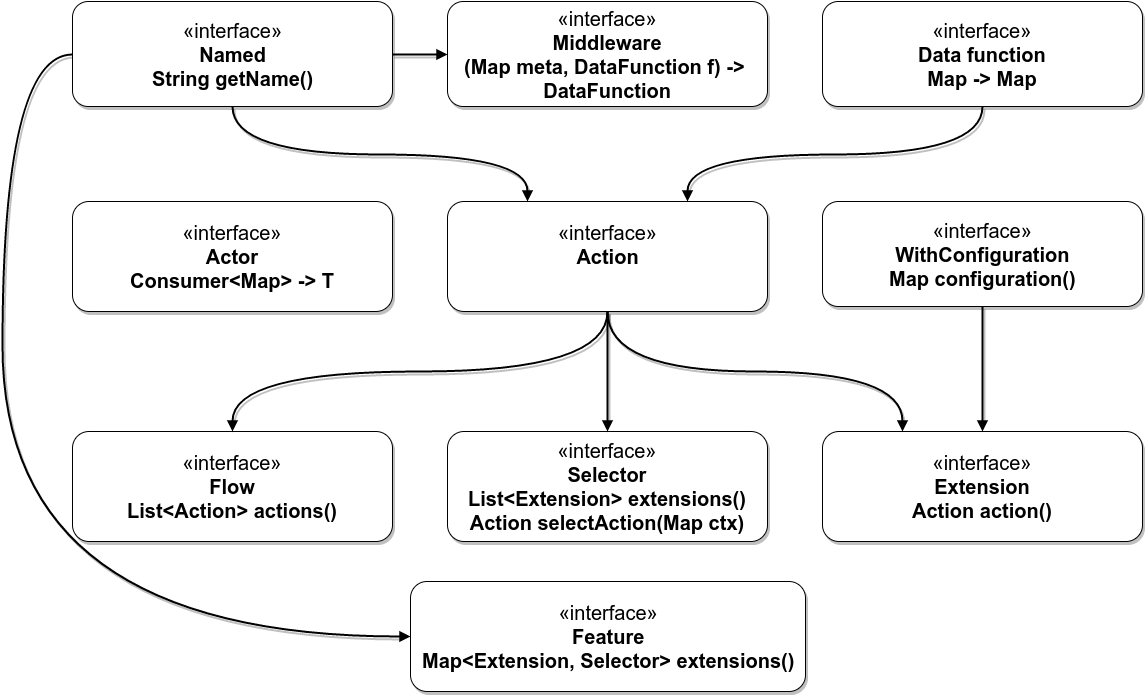

The diagram above was exported from draw.io. Its source (the exported page's mxGraphModel, read from the mxfile embedded in the PNG):
<mxGraphModel dx="3410" dy="761" grid="1" gridSize="10" guides="1" tooltips="1" connect="1" arrows="1" fold="1" page="1" pageScale="1" pageWidth="1980" pageHeight="1100" math="0" shadow="0">
  <root>
    <mxCell id="0" />
    <mxCell id="1" parent="0" />
    <mxCell id="4807f77ede6c30b8-13" value="«interface»&lt;br&gt;&lt;b&gt;Data function&lt;/b&gt;&lt;div&gt;&lt;div&gt;&lt;b&gt;Map -&amp;gt; Map&lt;/b&gt;&lt;/div&gt;&lt;/div&gt;" style="html=1;rounded=1;shadow=1;glass=0;strokeColor=#000000;fillColor=#ffffff;fontSize=20;" vertex="1" parent="1">
      <mxGeometry x="770" y="340" width="320" height="105" as="geometry" />
    </mxCell>
    <mxCell id="4807f77ede6c30b8-14" value="«interface»&lt;br&gt;&lt;b&gt;Action&lt;/b&gt;&lt;div&gt;&lt;b&gt;&lt;br&gt;&lt;/b&gt;&lt;/div&gt;" style="html=1;rounded=1;shadow=1;glass=0;strokeColor=#000000;fillColor=#ffffff;fontSize=20;" vertex="1" parent="1">
      <mxGeometry x="395" y="540" width="320" height="110" as="geometry" />
    </mxCell>
    <mxCell id="3f1eedfa4299f764-2" style="edgeStyle=orthogonalEdgeStyle;curved=1;rounded=0;html=1;exitX=0;exitY=0.5;entryX=0;entryY=0.5;shadow=1;startArrow=none;startFill=0;endArrow=block;endFill=1;jettySize=auto;orthogonalLoop=1;strokeColor=#000000;strokeWidth=2;gradientColor=#B3B3B3;fontSize=20;" edge="1" parent="1" source="4807f77ede6c30b8-15" target="3f1eedfa4299f764-1">
      <mxGeometry relative="1" as="geometry">
        <Array as="points">
          <mxPoint x="-50" y="393" />
          <mxPoint x="-50" y="975" />
        </Array>
      </mxGeometry>
    </mxCell>
    <mxCell id="4807f77ede6c30b8-15" value="«interface»&lt;br&gt;&lt;b&gt;Named&lt;/b&gt;&lt;br&gt;&lt;div&gt;&lt;b&gt;String getName()&lt;/b&gt;&lt;/div&gt;" style="html=1;rounded=1;shadow=1;glass=0;strokeColor=#000000;fillColor=#ffffff;fontSize=20;" vertex="1" parent="1">
      <mxGeometry x="20" y="340" width="320" height="105" as="geometry" />
    </mxCell>
    <mxCell id="4807f77ede6c30b8-16" style="edgeStyle=orthogonalEdgeStyle;curved=1;rounded=0;html=1;exitX=0.5;exitY=1;entryX=0.25;entryY=0;shadow=1;startArrow=none;startFill=0;endArrow=block;endFill=1;jettySize=auto;orthogonalLoop=1;strokeColor=#000000;strokeWidth=2;gradientColor=#B3B3B3;fontSize=20;" edge="1" parent="1" source="4807f77ede6c30b8-15" target="4807f77ede6c30b8-14">
      <mxGeometry relative="1" as="geometry" />
    </mxCell>
    <mxCell id="4807f77ede6c30b8-17" style="edgeStyle=orthogonalEdgeStyle;curved=1;rounded=0;html=1;exitX=0.5;exitY=1;entryX=0.75;entryY=0;shadow=1;startArrow=none;startFill=0;endArrow=block;endFill=1;jettySize=auto;orthogonalLoop=1;strokeColor=#000000;strokeWidth=2;gradientColor=#B3B3B3;fontSize=20;" edge="1" parent="1" source="4807f77ede6c30b8-13" target="4807f77ede6c30b8-14">
      <mxGeometry relative="1" as="geometry" />
    </mxCell>
    <mxCell id="4807f77ede6c30b8-18" value="«interface»&lt;br&gt;&lt;b&gt;Flow&lt;/b&gt;&lt;div&gt;&lt;b&gt;List&amp;lt;Action&amp;gt; actions()&lt;/b&gt;&lt;/div&gt;" style="html=1;rounded=1;shadow=1;glass=0;strokeColor=#000000;fillColor=#ffffff;fontSize=20;" vertex="1" parent="1">
      <mxGeometry x="20" y="770" width="320" height="110" as="geometry" />
    </mxCell>
    <mxCell id="4807f77ede6c30b8-19" style="edgeStyle=orthogonalEdgeStyle;curved=1;rounded=0;html=1;exitX=0.5;exitY=1;entryX=0.5;entryY=0;shadow=1;startArrow=none;startFill=0;endArrow=block;endFill=1;jettySize=auto;orthogonalLoop=1;strokeColor=#000000;strokeWidth=2;gradientColor=#B3B3B3;fontSize=20;" edge="1" parent="1" source="4807f77ede6c30b8-14" target="4807f77ede6c30b8-18">
      <mxGeometry relative="1" as="geometry" />
    </mxCell>
    <mxCell id="4807f77ede6c30b8-20" value="«interface»&lt;br&gt;&lt;b&gt;Selector&lt;/b&gt;&lt;br&gt;&lt;div&gt;&lt;b&gt;List&amp;lt;Extension&amp;gt; extensions()&lt;/b&gt;&lt;/div&gt;&lt;div&gt;&lt;b&gt;Action selectAction(Map ctx)&lt;/b&gt;&lt;/div&gt;" style="html=1;rounded=1;shadow=1;glass=0;strokeColor=#000000;fillColor=#ffffff;fontSize=20;" vertex="1" parent="1">
      <mxGeometry x="395" y="770" width="320" height="110" as="geometry" />
    </mxCell>
    <mxCell id="4807f77ede6c30b8-21" style="edgeStyle=orthogonalEdgeStyle;curved=1;rounded=0;html=1;exitX=0.5;exitY=1;shadow=1;startArrow=none;startFill=0;endArrow=block;endFill=1;jettySize=auto;orthogonalLoop=1;strokeColor=#000000;strokeWidth=2;gradientColor=#B3B3B3;fontSize=20;" edge="1" parent="1" source="4807f77ede6c30b8-14" target="4807f77ede6c30b8-20">
      <mxGeometry relative="1" as="geometry" />
    </mxCell>
    <mxCell id="4807f77ede6c30b8-22" value="«interface»&lt;br&gt;&lt;b&gt;WithConfiguration&lt;/b&gt;&lt;br&gt;&lt;div&gt;&lt;b&gt;Map configuration()&lt;/b&gt;&lt;/div&gt;" style="html=1;rounded=1;shadow=1;glass=0;strokeColor=#000000;fillColor=#ffffff;fontSize=20;" vertex="1" parent="1">
      <mxGeometry x="770" y="540" width="320" height="105" as="geometry" />
    </mxCell>
    <mxCell id="4807f77ede6c30b8-23" value="«interface»&lt;br&gt;&lt;b&gt;Extension&lt;/b&gt;&lt;div&gt;&lt;b&gt;Action action()&lt;/b&gt;&lt;/div&gt;" style="html=1;rounded=1;shadow=1;glass=0;strokeColor=#000000;fillColor=#ffffff;fontSize=20;" vertex="1" parent="1">
      <mxGeometry x="770" y="770" width="320" height="110" as="geometry" />
    </mxCell>
    <mxCell id="4807f77ede6c30b8-24" style="edgeStyle=orthogonalEdgeStyle;curved=1;rounded=0;html=1;exitX=0.5;exitY=1;entryX=0.5;entryY=0;shadow=1;startArrow=none;startFill=0;endArrow=block;endFill=1;jettySize=auto;orthogonalLoop=1;strokeColor=#000000;strokeWidth=2;gradientColor=#B3B3B3;fontSize=20;" edge="1" parent="1" source="4807f77ede6c30b8-22" target="4807f77ede6c30b8-23">
      <mxGeometry relative="1" as="geometry" />
    </mxCell>
    <mxCell id="4807f77ede6c30b8-25" style="edgeStyle=orthogonalEdgeStyle;curved=1;rounded=0;html=1;exitX=0.5;exitY=1;entryX=0.25;entryY=0;shadow=1;startArrow=none;startFill=0;endArrow=block;endFill=1;jettySize=auto;orthogonalLoop=1;strokeColor=#000000;strokeWidth=2;gradientColor=#B3B3B3;fontSize=20;" edge="1" parent="1" source="4807f77ede6c30b8-14" target="4807f77ede6c30b8-23">
      <mxGeometry relative="1" as="geometry" />
    </mxCell>
    <mxCell id="4807f77ede6c30b8-26" value="«interface»&lt;br&gt;&lt;b&gt;Actor&lt;/b&gt;&lt;div&gt;&lt;div&gt;&lt;b&gt;Consumer&amp;lt;Map&amp;gt; -&amp;gt; T&lt;/b&gt;&lt;/div&gt;&lt;/div&gt;" style="html=1;rounded=1;shadow=1;glass=0;strokeColor=#000000;fillColor=#ffffff;fontSize=20;" vertex="1" parent="1">
      <mxGeometry x="20" y="540" width="320" height="110" as="geometry" />
    </mxCell>
    <mxCell id="4807f77ede6c30b8-31" value="«interface»&lt;br&gt;&lt;b&gt;Middleware&lt;/b&gt;&lt;div&gt;&lt;b&gt;(Map meta, DataFunction f)&amp;nbsp;&lt;/b&gt;&lt;b&gt;-&amp;gt;&amp;nbsp;&lt;/b&gt;&lt;/div&gt;&lt;div&gt;&lt;b&gt;DataFunction&lt;/b&gt;&lt;/div&gt;" style="html=1;rounded=1;shadow=1;glass=0;strokeColor=#000000;fillColor=#ffffff;fontSize=20;" vertex="1" parent="1">
      <mxGeometry x="395" y="340" width="320" height="105" as="geometry" />
    </mxCell>
    <mxCell id="4807f77ede6c30b8-33" style="edgeStyle=orthogonalEdgeStyle;curved=1;rounded=0;html=1;exitX=1;exitY=0.5;entryX=0;entryY=0.5;shadow=1;startArrow=none;startFill=0;endArrow=block;endFill=1;jettySize=auto;orthogonalLoop=1;strokeColor=#000000;strokeWidth=2;gradientColor=#B3B3B3;fontSize=20;" edge="1" parent="1" source="4807f77ede6c30b8-15" target="4807f77ede6c30b8-31">
      <mxGeometry relative="1" as="geometry" />
    </mxCell>
    <mxCell id="3f1eedfa4299f764-1" value="«interface»&lt;br&gt;&lt;b&gt;Feature&lt;/b&gt;&lt;br&gt;&lt;div&gt;&lt;b&gt;Map&amp;lt;Extension, Selector&amp;gt; extensions()&lt;/b&gt;&lt;/div&gt;" style="html=1;rounded=1;shadow=1;glass=0;strokeColor=#000000;fillColor=#ffffff;fontSize=20;" vertex="1" parent="1">
      <mxGeometry x="358" y="920" width="395" height="110" as="geometry" />
    </mxCell>
  </root>
</mxGraphModel>